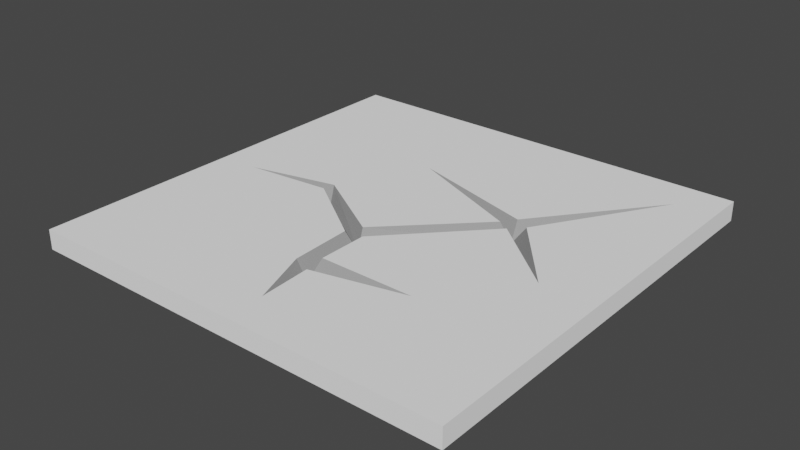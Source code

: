 # Source: cracked-tile.blend  (saved by Blender 2.90.8; exported with 4.5.12 LTS)
import bpy
from mathutils import Matrix  # noqa: F401  (used for matrix-valued properties, if any)

bpy.ops.wm.read_factory_settings(use_empty=True)
scene = bpy.context.scene
scene.name = 'Scene'

# ---- collections
col_collection = bpy.data.collections.new('Collection'); scene.collection.children.link(col_collection)

# ---- materials (node trees are filled in below, after node groups)
mat_white = bpy.data.materials.new('white')
mat_white.alpha_threshold = 0.0
mat_white.use_transparent_shadow = False
mat_white.diffuse_color = (1.0, 1.0, 1.0, 1.0)
mat_white.line_color = (0.0, 0.0, 0.0, 1.0)
mat_black = bpy.data.materials.new('black')
mat_black.use_transparent_shadow = False
mat_black.diffuse_color = (0.3801, 0.3801, 0.3801, 1.0)

# ---- material node trees

# ---- world
world_world = bpy.data.worlds.new('World'); scene.world = world_world
world_world.use_nodes = True; world_world.node_tree.nodes.clear()
_N = world_world.node_tree.nodes; _L = world_world.node_tree.links
n0 = _N.new('ShaderNodeOutputWorld'); n0.name = 'World Output'; n0.location = (300, 300)
n1 = _N.new('ShaderNodeBackground'); n1.name = 'Background'; n1.location = (10, 300)
n1.inputs[0].default_value = (0.05088, 0.05088, 0.05088, 1.0)
_L.new(n1.outputs[0], n0.inputs[0])
n0.is_active_output = True
world_world.color = (0.05088, 0.05088, 0.05088)
world_world.use_sun_shadow = False
world_world.sun_shadow_jitter_overblur = 0.0

# ---- meshes
me_cube = bpy.data.meshes.new('Cube')
me_cube.from_pydata([(0.6, 0.2, 0.0), (-0.3, -0.2779, 0.0), (-0.4, 0.3, 0.0), (0.1246, -0.3482, 0.0), (-0.07497, -0.2262, 0.0), (0.3427, -0.131, 0.0), (0.03809, -0.00313, 0.0), (-0.07568, -0.241, -0.05), (0.1292, -0.3706, -0.05), (0.6, 0.2, -0.05), (0.3666, -0.09738, 0.0), (0.3689, -0.1218, -0.05), (-0.4, -0.2779, 0.0), (0.6, 0.3, 0.0), (-0.3, -0.2779, -0.05), (-0.4, 0.3, -0.05), (0.03809, -0.00313, -0.05), (-0.4, -0.2779, -0.05), (0.6, 0.3, -0.05)], [], [(5, 6, 4, 3), (6, 2, 1, 4), (6, 10, 0, 2), (5, 11, 6), (3, 8, 11, 5), (2, 0, 13), (4, 7, 8, 3), (1, 14, 7, 4), (11, 10, 6), (10, 11, 0), (1, 2, 12), (11, 8, 7, 16), (16, 7, 14, 15), (16, 15, 9, 11), (15, 18, 9), (14, 17, 15), (18, 15, 2, 13), (15, 17, 12, 2), (9, 0, 11), (9, 18, 13, 0), (12, 17, 14, 1)])
me_cube.polygons.foreach_set('material_index', [0, 0, 0, 1, 1, 0, 1, 1, 1, 1, 0, 0, 0, 0, 0, 0, 0, 0, 1, 1, 1])
_uv = me_cube.uv_layers.new(name='UVMap')
_uv.uv.foreach_set('vector', [0.7211, 0.6367, 0.3757, 0.7743, 0.2482, 0.5173, 0.4727, 0.3847, 0.3757, 0.7743, 0.0, 0.75, 0.0, 0.469, 0.2482, 0.5173, 0.3757, 0.7743, 0.7388, 0.6617, 1.0, 1.0, 0.3821, 1.0, 0.7211, 0.6367, 0.7432, 0.6424, 0.3757, 0.7743, 0.4727, 0.3847, 0.4769, 0.366, 0.7432, 0.6424, 0.7211, 0.6367, 0.3821, 1.0, 1.0, 1.0, 1.0, 1.0, 0.2482, 0.5173, 0.2492, 0.51, 0.4769, 0.366, 0.4727, 0.3847, 0.0, 0.469, 0.0, 0.469, 0.2492, 0.51, 0.2482, 0.5173, 0.7432, 0.6424, 0.7388, 0.6617, 0.3757, 0.7743, 0.7388, 0.6617, 0.7432, 0.6424, 1.0, 1.0, 0.0, 0.469, 0.0, 0.75, 0.0, 0.469, 0.7211, 0.6367, 0.4727, 0.3847, 0.2482, 0.5173, 0.3757, 0.7743, 0.3757, 0.7743, 0.2482, 0.5173, 0.0, 0.469, 0.0, 0.75, 0.3757, 0.7743, 0.3821, 1.0, 1.0, 1.0, 0.7388, 0.6617, 0.3821, 1.0, 1.0, 1.0, 1.0, 1.0, 0.0, 0.469, 0.0, 0.469, 0.0, 0.75, 1.0, 1.0, 0.3821, 1.0, 0.3821, 1.0, 1.0, 1.0, 0.0, 0.75, 0.0, 0.469, 0.0, 0.469, 0.0, 0.75, 1.0, 1.0, 1.0, 1.0, 0.7388, 0.6617, 1.0, 1.0, 1.0, 1.0, 1.0, 1.0, 1.0, 1.0, 0.0, 0.469, 0.0, 0.469, 0.0, 0.469, 0.0, 0.469])
me_cube.materials.append(mat_white)
me_cube.materials.append(mat_black)
me_cube.use_remesh_preserve_volume = False
me_cube.use_remesh_preserve_attributes = False
me_cube.use_mirror_vertex_groups = False
me_cube.update()
me_cube_001 = bpy.data.meshes.new('Cube.001')
me_cube_001.from_pydata([(0.15, 0.6, 0.0), (0.25, -0.4, 0.0), (-0.2804, -0.3, 0.0), (-0.2962, 0.01779, 0.0), (-0.05347, -0.11, 0.0), (-0.2966, -0.1088, 0.0), (-0.07671, 0.2504, 0.0), (-0.3136, -0.1396, -0.05), (-0.08115, 0.2782, -0.05), (-0.3208, 0.02937, -0.05), (0.15, 0.6, -0.05), (-0.2882, -0.1649, 0.0), (0.25, 0.7, 0.0), (-0.2804, -0.4, 0.0), (0.15, 0.7, 0.0), (0.25, -0.4, -0.05), (-0.2804, -0.3, -0.05), (-0.05347, -0.11, -0.05), (0.25, 0.7, -0.05), (-0.2804, -0.4, -0.05), (0.15, 0.7, -0.05), (-0.04525, 0.2825, 0.0), (0.1119, 0.0928, 0.0)], [], [(6, 3, 4), (7, 11, 4), (4, 3, 5), (21, 8, 22), (7, 16, 2, 11), (3, 9, 7, 5), (21, 0, 8), (6, 8, 9, 3), (1, 2, 13), (5, 7, 4), (4, 11, 2, 1), (12, 0, 1), (0, 12, 14), (8, 17, 9), (17, 7, 9), (10, 15, 17, 8), (15, 19, 16), (17, 15, 16, 7), (10, 18, 15), (10, 20, 18), (19, 15, 1, 13), (15, 18, 12, 1), (18, 20, 14, 12), (8, 6, 22), (0, 21, 22), (4, 22, 6), (1, 22, 4), (0, 22, 1), (8, 0, 10), (14, 20, 10, 0), (2, 16, 19, 13)])
me_cube_001.polygons.foreach_set('material_index', [0, 1, 0, 1, 1, 1, 1, 1, 0, 1, 0, 0, 0, 0, 0, 0, 0, 0, 0, 0, 0, 0, 0, 1, 0, 0, 0, 0, 1, 1, 1])
_uv = me_cube_001.uv_layers.new(name='UVMap')
_uv.uv.foreach_set('vector', [0.7429, 0.6148, 0.4977, 0.3556, 0.7907, 0.3368, 0.4849, 0.1782, 0.5084, 0.1633, 0.7739, 0.2112, 0.7907, 0.3368, 0.4977, 0.3556, 0.5031, 0.1983, 0.0, 0.0, 0.0, 0.0, 0.0, 0.0, 0.4849, 0.1782, 0.5218, 0.0, 0.5218, 0.0, 0.5084, 0.1633, 0.4977, 0.3556, 0.4769, 0.366, 0.4849, 0.1782, 0.5031, 0.1983, 0.0, 0.0, 0.0, 0.0, 0.0, 0.0, 0.7429, 0.6148, 0.7432, 0.6424, 0.4769, 0.366, 0.4977, 0.3556, 0.75, 0.0, 0.5218, 0.0, 0.5218, 0.0, 0.5031, 0.1983, 0.4849, 0.1782, 0.7739, 0.2112, 0.7739, 0.2112, 0.5084, 0.1633, 0.5218, 0.0, 0.75, 0.0, 1.0, 1.0, 1.0, 1.0, 1.0, 0.4806, 1.0, 1.0, 1.0, 1.0, 1.0, 1.0, 0.7582, 0.6309, 0.7907, 0.3368, 0.4977, 0.3556, 0.7907, 0.3368, 0.5031, 0.1983, 0.4977, 0.3556, 1.0, 1.0, 1.0, 0.4806, 0.7907, 0.3368, 0.7582, 0.6309, 0.75, 0.0, 0.5218, 0.0, 0.5218, 0.0, 0.7739, 0.2112, 0.75, 0.0, 0.5218, 0.0, 0.5084, 0.1633, 1.0, 1.0, 1.0, 1.0, 1.0, 0.4806, 1.0, 1.0, 1.0, 1.0, 1.0, 1.0, 0.5218, 0.0, 0.75, 0.0, 0.75, 0.0, 0.5218, 0.0, 1.0, 0.4806, 1.0, 1.0, 1.0, 1.0, 1.0, 0.4806, 1.0, 1.0, 1.0, 1.0, 1.0, 1.0, 1.0, 1.0, 0.0, 0.0, 0.7429, 0.6148, 0.0, 0.0, 0.0, 0.0, 0.0, 0.0, 0.0, 0.0, 0.7907, 0.3368, 0.0, 0.0, 0.7429, 0.6148, 0.75, 0.0, 0.0, 0.0, 0.7907, 0.3368, 0.0, 0.0, 0.0, 0.0, 1.0, 0.4806, 0.7582, 0.6309, 0.0, 0.0, 1.0, 1.0, 1.0, 1.0, 1.0, 1.0, 1.0, 1.0, 0.0, 0.0, 0.5218, 0.0, 0.5218, 0.0, 0.5218, 0.0, 0.5218, 0.0])
me_cube_001.materials.append(mat_white)
me_cube_001.materials.append(mat_black)
me_cube_001.use_remesh_preserve_volume = False
me_cube_001.use_remesh_preserve_attributes = False
me_cube_001.use_mirror_vertex_groups = False
me_cube_001.update()
me_cube_002 = bpy.data.meshes.new('Cube.002')
me_cube_002.from_pydata([(-0.2, 0.2221, 0.0), (-0.3, -0.3, 0.0), (0.2696, -0.2, 0.0), (0.2064, 0.1129, 0.0), (0.01893, 0.2433, 0.0), (0.2129, -0.04516, 0.0), (-0.2, 0.2221, -0.05), (0.02432, 0.259, -0.05), (0.2292, 0.1294, -0.05), (0.2364, -0.03959, -0.05), (0.2696, -0.2, -0.05), (0.2696, -0.3, 0.0), (-0.3, 0.2221, 0.0), (-0.3, -0.3, -0.05), (0.2696, -0.3, -0.05), (-0.3, 0.2221, -0.05)], [], [(5, 1, 2), (3, 4, 1, 5), (4, 0, 1), (5, 9, 8, 3), (2, 10, 9, 5), (4, 7, 6, 0), (2, 1, 11), (3, 8, 7, 4), (1, 0, 12), (9, 10, 13), (8, 9, 13, 7), (7, 13, 6), (10, 14, 13), (13, 15, 6), (15, 13, 1, 12), (13, 14, 11, 1), (2, 11, 14, 10), (6, 15, 12, 0)])
me_cube_002.polygons.foreach_set('material_index', [0, 0, 0, 1, 1, 1, 0, 1, 0, 0, 0, 0, 0, 0, 0, 0, 1, 1])
_uv = me_cube_002.uv_layers.new(name='UVMap')
_uv.uv.foreach_set('vector', [0.4641, 0.173, 0.2505, 0.0, 0.5218, 0.0, 0.4571, 0.3514, 0.2451, 0.5017, 0.2713, 0.2472, 0.4641, 0.173, 0.2451, 0.5017, 0.0, 0.469, 0.2713, 0.2472, 0.4641, 0.173, 0.4849, 0.1782, 0.4769, 0.366, 0.4571, 0.3514, 0.5218, 0.0, 0.5218, 0.0, 0.4849, 0.1782, 0.4641, 0.173, 0.2451, 0.5017, 0.2492, 0.51, 0.0, 0.469, 0.0, 0.469, 0.5218, 0.0, 0.2505, 0.0, 0.5218, 0.0, 0.4571, 0.3514, 0.4769, 0.366, 0.2492, 0.51, 0.2451, 0.5017, 0.0, 0.2493, 0.0, 0.469, 0.0, 0.469, 0.4641, 0.173, 0.5218, 0.0, 0.2505, 0.0, 0.4571, 0.3514, 0.4641, 0.173, 0.2713, 0.2472, 0.2451, 0.5017, 0.2451, 0.5017, 0.2713, 0.2472, 0.0, 0.469, 0.5218, 0.0, 0.5218, 0.0, 0.2505, 0.0, 0.0, 0.2493, 0.0, 0.469, 0.0, 0.469, 0.0, 0.469, 0.0, 0.2493, 0.0, 0.2493, 0.0, 0.469, 0.2505, 0.0, 0.5218, 0.0, 0.5218, 0.0, 0.2505, 0.0, 0.5218, 0.0, 0.5218, 0.0, 0.5218, 0.0, 0.5218, 0.0, 0.0, 0.469, 0.0, 0.469, 0.0, 0.469, 0.0, 0.469])
me_cube_002.materials.append(mat_white)
me_cube_002.materials.append(mat_black)
me_cube_002.use_remesh_preserve_volume = False
me_cube_002.use_remesh_preserve_attributes = False
me_cube_002.use_mirror_vertex_groups = False
me_cube_002.update()

# ---- objects
ob_0_up = bpy.data.objects.new('0-up', me_cube)
ob_1_right = bpy.data.objects.new('1-right', me_cube_001)
ob_2_bottom = bpy.data.objects.new('2-bottom', me_cube_002)

# ---- transforms, parenting, visibility, modifiers, constraints
ob_0_up.location = (-0.15, 0.25, 0.0)
ob_0_up.lock_rotations_4d = False
ob_0_up.empty_display_type = 'ARROWS'
ob_0_up.lineart.crease_threshold = 0.0
ob_1_right.location = (0.3, -0.15, 0.0)
ob_1_right.lock_rotations_4d = False
ob_1_right.empty_display_type = 'ARROWS'
ob_1_right.lineart.crease_threshold = 0.0
ob_2_bottom.location = (-0.25, -0.25, 0.0)
ob_2_bottom.lock_rotations_4d = False
ob_2_bottom.empty_display_type = 'ARROWS'
ob_2_bottom.lineart.crease_threshold = 0.0

# ---- collection membership
col_collection.objects.link(ob_0_up)
col_collection.objects.link(ob_1_right)
col_collection.objects.link(ob_2_bottom)

# ---- scene / render settings (as saved in the file)
scene.frame_start = 1; scene.frame_end = 250; scene.frame_set(1)
scene.render.engine = 'BLENDER_EEVEE_NEXT'
scene.cycles.use_denoising = False
scene.cycles.samples = 128
scene.cycles.sampling_pattern = 'TABULATED_SOBOL'
scene.cycles.use_adaptive_sampling = False
scene.cycles.use_light_tree = False
scene.view_settings.view_transform = 'Filmic'
bpy.context.view_layer.update()

# ---- added for rendering (the .blend has no active camera and no usable light): camera, sun
cam_auto = bpy.data.cameras.new('AutoCamera')
cam_auto.lens = 50.0
cam_auto.sensor_width = 36.0
cam_auto.clip_end = 1000.0
ob_auto_camera = bpy.data.objects.new('AutoCamera', cam_auto)
scene.collection.objects.link(ob_auto_camera)
ob_auto_camera.location = (1.44006, -1.72807, 1.12704)
ob_auto_camera.rotation_euler = (1.09748, -7.21219e-08, 0.694738)
scene.camera = ob_auto_camera
light_auto_sun = bpy.data.lights.new('AutoSun', 'SUN')
light_auto_sun.energy = 3.0
light_auto_sun.angle = 0.0523599
ob_auto_sun = bpy.data.objects.new('AutoSun', light_auto_sun)
scene.collection.objects.link(ob_auto_sun)
ob_auto_sun.rotation_euler = (0.872665, 0.174533, 0.523599)
bpy.context.view_layer.update()
